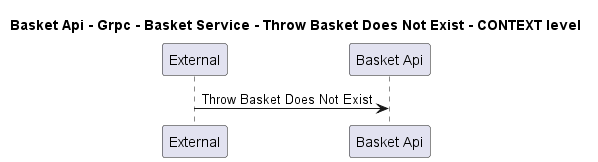

The diagram above was rendered by PlantUML. Its source (embedded in the PNG):
@startuml
!pragma layout smetana

title Basket Api - Grpc - Basket Service - Throw Basket Does Not Exist - CONTEXT level

participant "External" as C4InterFlow.SoftwareSystems.ExternalSystem
participant "Basket Api" as dotnet.eShop.Architecture.SoftwareSystems.BasketApi

C4InterFlow.SoftwareSystems.ExternalSystem -> dotnet.eShop.Architecture.SoftwareSystems.BasketApi : Throw Basket Does Not Exist


@enduml